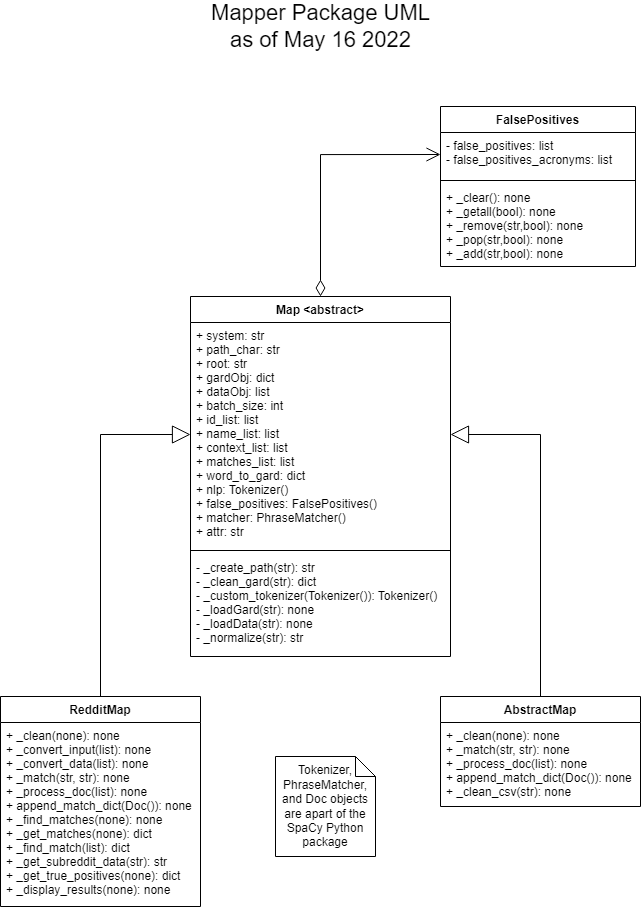

The diagram above was exported from draw.io. Its source (the exported page's mxGraphModel, read from the mxfile embedded in the PNG):
<mxGraphModel dx="1265" dy="695" grid="1" gridSize="10" guides="1" tooltips="1" connect="1" arrows="1" fold="1" page="1" pageScale="1" pageWidth="850" pageHeight="1100" math="0" shadow="0">
  <root>
    <mxCell id="0" />
    <mxCell id="1" parent="0" />
    <mxCell id="UX2OjJhThZnQ8oTNH-gI-1" value="Map &lt;abstract&gt;" style="swimlane;fontStyle=1;align=center;verticalAlign=top;childLayout=stackLayout;horizontal=1;startSize=26;horizontalStack=0;resizeParent=1;resizeParentMax=0;resizeLast=0;collapsible=1;marginBottom=0;" parent="1" vertex="1">
      <mxGeometry x="295" y="370" width="260" height="360" as="geometry" />
    </mxCell>
    <mxCell id="UX2OjJhThZnQ8oTNH-gI-2" value="+ system: str&#10;+ path_char: str&#10;+ root: str&#10;+ gardObj: dict&#10;+ dataObj: list&#10;+ batch_size: int&#10;+ id_list: list&#10;+ name_list: list&#10;+ context_list: list&#10;+ matches_list: list&#10;+ word_to_gard: dict&#10;+ nlp: Tokenizer()&#10;+ false_positives: FalsePositives()&#10;+ matcher: PhraseMatcher()&#10;+ attr: str&#10;&#10;" style="text;strokeColor=none;fillColor=none;align=left;verticalAlign=top;spacingLeft=4;spacingRight=4;overflow=hidden;rotatable=0;points=[[0,0.5],[1,0.5]];portConstraint=eastwest;" parent="UX2OjJhThZnQ8oTNH-gI-1" vertex="1">
      <mxGeometry y="26" width="260" height="224" as="geometry" />
    </mxCell>
    <mxCell id="UX2OjJhThZnQ8oTNH-gI-3" value="" style="line;strokeWidth=1;fillColor=none;align=left;verticalAlign=middle;spacingTop=-1;spacingLeft=3;spacingRight=3;rotatable=0;labelPosition=right;points=[];portConstraint=eastwest;" parent="UX2OjJhThZnQ8oTNH-gI-1" vertex="1">
      <mxGeometry y="250" width="260" height="8" as="geometry" />
    </mxCell>
    <mxCell id="UX2OjJhThZnQ8oTNH-gI-4" value="- _create_path(str): str&#10;- _clean_gard(str): dict&#10;- _custom_tokenizer(Tokenizer()): Tokenizer()&#10;- _loadGard(str): none&#10;- _loadData(str): none&#10;- _normalize(str): str &#10;" style="text;strokeColor=none;fillColor=none;align=left;verticalAlign=top;spacingLeft=4;spacingRight=4;overflow=hidden;rotatable=0;points=[[0,0.5],[1,0.5]];portConstraint=eastwest;" parent="UX2OjJhThZnQ8oTNH-gI-1" vertex="1">
      <mxGeometry y="258" width="260" height="102" as="geometry" />
    </mxCell>
    <mxCell id="UX2OjJhThZnQ8oTNH-gI-13" value="" style="endArrow=block;endSize=16;endFill=0;html=1;rounded=0;exitX=0.5;exitY=0;exitDx=0;exitDy=0;entryX=1;entryY=0.5;entryDx=0;entryDy=0;" parent="1" source="UX2OjJhThZnQ8oTNH-gI-31" target="UX2OjJhThZnQ8oTNH-gI-2" edge="1">
      <mxGeometry x="0.8235" y="-70" width="160" relative="1" as="geometry">
        <mxPoint x="645" y="770" as="sourcePoint" />
        <mxPoint x="645" y="430" as="targetPoint" />
        <Array as="points">
          <mxPoint x="645" y="508" />
        </Array>
        <mxPoint as="offset" />
      </mxGeometry>
    </mxCell>
    <mxCell id="UX2OjJhThZnQ8oTNH-gI-14" value="" style="endArrow=block;endSize=16;endFill=0;html=1;rounded=0;exitX=0.5;exitY=0;exitDx=0;exitDy=0;entryX=0;entryY=0.5;entryDx=0;entryDy=0;" parent="1" source="UX2OjJhThZnQ8oTNH-gI-23" target="UX2OjJhThZnQ8oTNH-gI-2" edge="1">
      <mxGeometry x="0.8235" y="-70" width="160" relative="1" as="geometry">
        <mxPoint x="205" y="770" as="sourcePoint" />
        <mxPoint x="570" y="543" as="targetPoint" />
        <Array as="points">
          <mxPoint x="205" y="508" />
        </Array>
        <mxPoint as="offset" />
      </mxGeometry>
    </mxCell>
    <mxCell id="UX2OjJhThZnQ8oTNH-gI-23" value="RedditMap" style="swimlane;fontStyle=1;childLayout=stackLayout;horizontal=1;startSize=26;fillColor=none;horizontalStack=0;resizeParent=1;resizeParentMax=0;resizeLast=0;collapsible=1;marginBottom=0;" parent="1" vertex="1">
      <mxGeometry x="105" y="770" width="200" height="210" as="geometry" />
    </mxCell>
    <mxCell id="UX2OjJhThZnQ8oTNH-gI-24" value="+ _clean(none): none&#10;+ _convert_input(list): none&#10;+ _convert_data(list): none&#10;+ _match(str, str): none&#10;+ _process_doc(list): none&#10;+ append_match_dict(Doc()): none&#10;+ _find_matches(none): none&#10;+ _get_matches(none): dict&#10;+ _find_match(list): dict&#10;+ _get_subreddit_data(str): str&#10;+ _get_true_positives(none): dict&#10;+ _display_results(none): none" style="text;strokeColor=none;fillColor=none;align=left;verticalAlign=top;spacingLeft=4;spacingRight=4;overflow=hidden;rotatable=0;points=[[0,0.5],[1,0.5]];portConstraint=eastwest;" parent="UX2OjJhThZnQ8oTNH-gI-23" vertex="1">
      <mxGeometry y="26" width="200" height="184" as="geometry" />
    </mxCell>
    <mxCell id="UX2OjJhThZnQ8oTNH-gI-31" value="AbstractMap" style="swimlane;fontStyle=1;childLayout=stackLayout;horizontal=1;startSize=26;fillColor=none;horizontalStack=0;resizeParent=1;resizeParentMax=0;resizeLast=0;collapsible=1;marginBottom=0;" parent="1" vertex="1">
      <mxGeometry x="545" y="770" width="200" height="110" as="geometry" />
    </mxCell>
    <mxCell id="UX2OjJhThZnQ8oTNH-gI-32" value="+ _clean(none): none&#10;+ _match(str, str): none&#10;+ _process_doc(list): none&#10;+ append_match_dict(Doc()): none&#10;+ _clean_csv(str): none&#10;&#10;" style="text;strokeColor=none;fillColor=none;align=left;verticalAlign=top;spacingLeft=4;spacingRight=4;overflow=hidden;rotatable=0;points=[[0,0.5],[1,0.5]];portConstraint=eastwest;" parent="UX2OjJhThZnQ8oTNH-gI-31" vertex="1">
      <mxGeometry y="26" width="200" height="84" as="geometry" />
    </mxCell>
    <mxCell id="UX2OjJhThZnQ8oTNH-gI-34" value="Tokenizer, PhraseMatcher, and Doc objects are apart of the SpaCy Python package" style="shape=note;size=20;whiteSpace=wrap;html=1;" parent="1" vertex="1">
      <mxGeometry x="380" y="830" width="100" height="100" as="geometry" />
    </mxCell>
    <mxCell id="UX2OjJhThZnQ8oTNH-gI-35" value="&lt;font style=&quot;font-size: 22px;&quot;&gt;Mapper Package UML&lt;br&gt;as of May 16 2022&lt;/font&gt;" style="text;html=1;align=center;verticalAlign=middle;resizable=0;points=[];autosize=1;strokeColor=none;fillColor=none;" parent="1" vertex="1">
      <mxGeometry x="310" y="80" width="230" height="40" as="geometry" />
    </mxCell>
    <mxCell id="M3zu8BAtWhceanEJIpAh-3" value="" style="endArrow=open;html=1;endSize=12;startArrow=diamondThin;startSize=14;startFill=0;edgeStyle=orthogonalEdgeStyle;align=left;verticalAlign=bottom;rounded=0;exitX=0.5;exitY=0;exitDx=0;exitDy=0;entryX=0;entryY=0.5;entryDx=0;entryDy=0;" edge="1" parent="1" source="UX2OjJhThZnQ8oTNH-gI-1" target="M3zu8BAtWhceanEJIpAh-5">
      <mxGeometry x="-0.8765" y="-40" relative="1" as="geometry">
        <mxPoint x="370" y="470" as="sourcePoint" />
        <mxPoint x="540" y="348" as="targetPoint" />
        <mxPoint as="offset" />
      </mxGeometry>
    </mxCell>
    <mxCell id="M3zu8BAtWhceanEJIpAh-4" value="FalsePositives" style="swimlane;fontStyle=1;align=center;verticalAlign=top;childLayout=stackLayout;horizontal=1;startSize=26;horizontalStack=0;resizeParent=1;resizeParentMax=0;resizeLast=0;collapsible=1;marginBottom=0;" vertex="1" parent="1">
      <mxGeometry x="545" y="180" width="195" height="160" as="geometry" />
    </mxCell>
    <mxCell id="M3zu8BAtWhceanEJIpAh-5" value="- false_positives: list&#10;- false_positives_acronyms: list&#10;" style="text;strokeColor=none;fillColor=none;align=left;verticalAlign=top;spacingLeft=4;spacingRight=4;overflow=hidden;rotatable=0;points=[[0,0.5],[1,0.5]];portConstraint=eastwest;" vertex="1" parent="M3zu8BAtWhceanEJIpAh-4">
      <mxGeometry y="26" width="195" height="44" as="geometry" />
    </mxCell>
    <mxCell id="M3zu8BAtWhceanEJIpAh-6" value="" style="line;strokeWidth=1;fillColor=none;align=left;verticalAlign=middle;spacingTop=-1;spacingLeft=3;spacingRight=3;rotatable=0;labelPosition=right;points=[];portConstraint=eastwest;" vertex="1" parent="M3zu8BAtWhceanEJIpAh-4">
      <mxGeometry y="70" width="195" height="8" as="geometry" />
    </mxCell>
    <mxCell id="M3zu8BAtWhceanEJIpAh-7" value="+ _clear(): none&#10;+ _getall(bool): none&#10;+ _remove(str,bool): none&#10;+ _pop(str,bool): none&#10;+ _add(str,bool): none" style="text;strokeColor=none;fillColor=none;align=left;verticalAlign=top;spacingLeft=4;spacingRight=4;overflow=hidden;rotatable=0;points=[[0,0.5],[1,0.5]];portConstraint=eastwest;" vertex="1" parent="M3zu8BAtWhceanEJIpAh-4">
      <mxGeometry y="78" width="195" height="82" as="geometry" />
    </mxCell>
  </root>
</mxGraphModel>